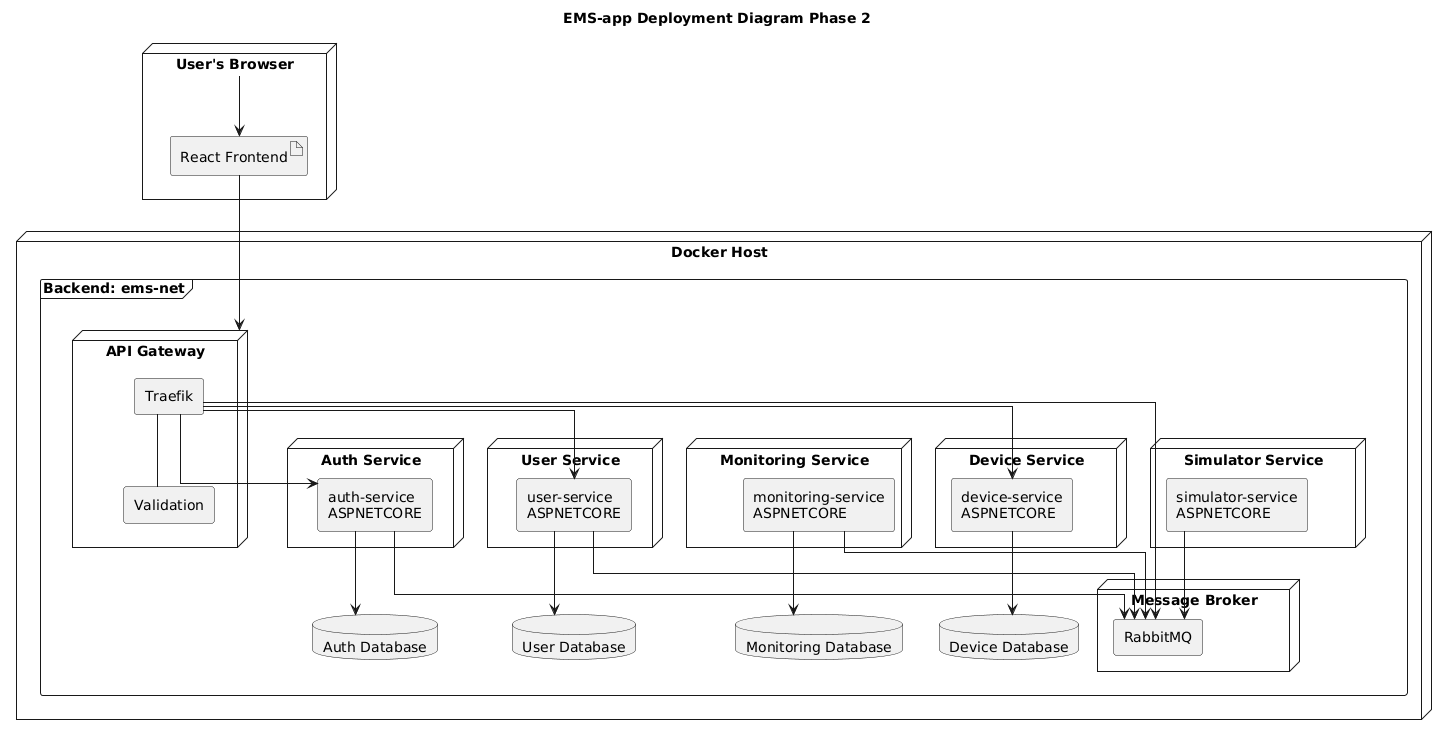

The diagram above was rendered by PlantUML. Its source (embedded in the PNG):
@startuml
title EMS-app Deployment Diagram Phase 2 

skinparam componentStyle rectangle
skinparam wrapWidth 200
skinparam maxMessageSize 200
skinparam linetype ortho

top to bottom direction

node "User's Browser" as Browser {
  artifact "React Frontend" as Frontend
}

node "Docker Host" as DockerHost {
  frame "Backend: ems-net" as Net {

    node "API Gateway" as ApiGateway {
      component "Traefik" as Traefik
      component "Validation" as Validation
      Traefik -down- Validation
    }

    node "Message Broker" as Broker {
      component "RabbitMQ" as RabbitMQ
    }

    together {
      node "Auth Service" as AuthNode {
        component "auth-service\nASPNETCORE" as AuthSvc
      }

      node "User Service" as UserNode {
        component "user-service\nASPNETCORE" as UserSvc
      }

      node "Simulator Service" as SimulatorNode {
        component "simulator-service\nASPNETCORE" as SimulatorSvc
      }

      node "Monitoring Service" as MonitoringNode {
        component "monitoring-service\nASPNETCORE" as MonitoringSvc
      }

      node "Device Service" as DeviceNode {
        component "device-service\nASPNETCORE" as DeviceSvc
      }
    }

    database "Auth Database" as AuthDB
    database "User Database" as UserDB
    database "Device Database" as DeviceDB
    database "Monitoring Database" as MonitoringDB

    Browser --> Frontend
    Frontend --> ApiGateway
    Traefik --> AuthSvc
    Traefik --> UserSvc 
    Traefik --> DeviceSvc
    Traefik --> RabbitMQ

    ' Service dependencies
    AuthSvc --> AuthDB
    AuthSvc --> RabbitMQ

    UserSvc --> UserDB
    UserSvc --> RabbitMQ

    DeviceSvc --> DeviceDB

    MonitoringSvc --> MonitoringDB
    MonitoringSvc --> RabbitMQ

    SimulatorSvc --> RabbitMQ
  }
}
@enduml